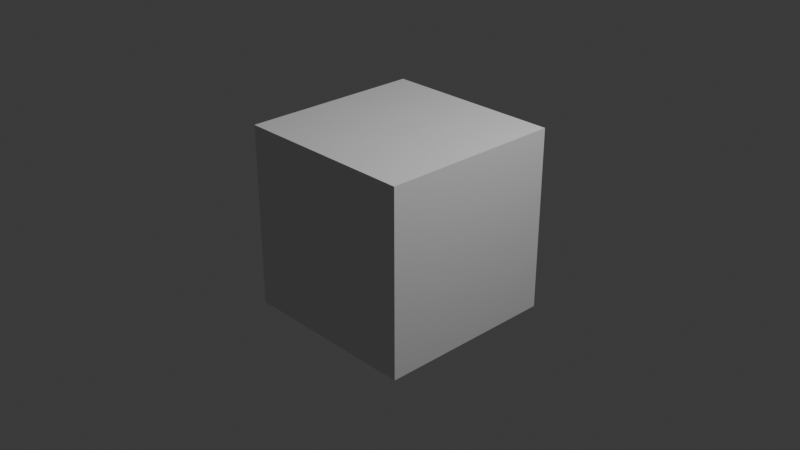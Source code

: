 # Source: Basic_Assets.blend  (saved by Blender 4.1.24; exported with 4.5.12 LTS)
import bpy
from mathutils import Matrix  # noqa: F401  (used for matrix-valued properties, if any)

bpy.ops.wm.read_factory_settings(use_empty=True)
scene = bpy.context.scene
scene.name = 'Assets'

# ---- collections
col_initial_parts = bpy.data.collections.new('Initial Parts'); scene.collection.children.link(col_initial_parts)
col_base_camera__light = bpy.data.collections.new('Base Camera/ Light'); col_initial_parts.children.link(col_base_camera__light)
col_tools = bpy.data.collections.new('Tools'); scene.collection.children.link(col_tools)

# ---- node groups
ng_capture_base_map = bpy.data.node_groups.new('Capture Base Map', 'GeometryNodeTree')
_s = ng_capture_base_map.interface.new_socket(name='Geometry', in_out='OUTPUT', socket_type='NodeSocketGeometry')
_s = ng_capture_base_map.interface.new_socket(name='UV Map', in_out='OUTPUT', socket_type='NodeSocketVector')
_s.description = 'Base UV Map'
_s = ng_capture_base_map.interface.new_socket(name='Exists', in_out='OUTPUT', socket_type='NodeSocketBool')
_s.description = 'Does this shape have an auto-generated map?'
_s = ng_capture_base_map.interface.new_socket(name='Geometry', in_out='INPUT', socket_type='NodeSocketGeometry')
ng_capture_base_map.is_modifier = True
_N = ng_capture_base_map.nodes; _L = ng_capture_base_map.links
n0 = _N.new('NodeGroupInput'); n0.name = 'Group Input'; n0.location = (-363, 41)
n1 = _N.new('NodeGroupOutput'); n1.name = 'Group Output'; n1.location = (751, 172)
n2 = _N.new('GeometryNodeInputNamedAttribute'); n2.name = 'Named Attribute'; n2.location = (-100, 2)
n2.data_type = 'FLOAT_VECTOR'
n2.inputs[0].default_value = 'UVMap'
n3 = _N.new('GeometryNodeCaptureAttribute'); n3.name = 'Capture Attribute'; n3.location = (213, 235)
n3.capture_items.clear()
n3.domain = 'CORNER'
_L.new(n3.outputs[0], n1.inputs[0])
_L.new(n0.outputs[0], n3.inputs[0])
_L.new(n2.outputs[0], n3.inputs[1])
_L.new(n3.outputs[1], n1.inputs[1])
_L.new(n2.outputs[1], n1.inputs[2])
n1.is_active_output = True

# ---- world
world_world = bpy.data.worlds.new('World'); scene.world = world_world
world_world.use_nodes = True; world_world.node_tree.nodes.clear()
_N = world_world.node_tree.nodes; _L = world_world.node_tree.links
n0 = _N.new('ShaderNodeOutputWorld'); n0.name = 'World Output'; n0.location = (300, 300)
n1 = _N.new('ShaderNodeBackground'); n1.name = 'Background'; n1.location = (10, 300)
n1.inputs[0].default_value = (0.05088, 0.05088, 0.05088, 1.0)
_L.new(n1.outputs[0], n0.inputs[0])
n0.is_active_output = True
world_world.color = (0.05088, 0.05088, 0.05088)
world_world.use_sun_shadow = False
world_world.sun_shadow_jitter_overblur = 0.0

# ---- cameras
cam_camera = bpy.data.cameras.new('Camera')
cam_camera.clip_end = 100.0
cam_camera.ortho_scale = 7.314

# ---- lights
light_light = bpy.data.lights.new('Light', 'POINT')
light_light.transmission_factor = 0.0
light_light.use_soft_falloff = False
light_light.energy = 1000.0
light_light.shadow_soft_size = 0.1
light_light.shadow_maximum_resolution = 0.006
light_light.use_absolute_resolution = True

# ---- meshes
me_cube = bpy.data.meshes.new('Cube')
me_cube.from_pydata([(-1.0, -1.0, -1.0), (-1.0, -1.0, 1.0), (-1.0, 1.0, -1.0), (-1.0, 1.0, 1.0), (1.0, -1.0, -1.0), (1.0, -1.0, 1.0), (1.0, 1.0, -1.0), (1.0, 1.0, 1.0)], [], [(0, 1, 3, 2), (2, 3, 7, 6), (6, 7, 5, 4), (4, 5, 1, 0), (2, 6, 4, 0), (7, 3, 1, 5)])
_uv = me_cube.uv_layers.new(name='UVMap')
_uv.uv.foreach_set('vector', [0.375, 0.0, 0.625, 0.0, 0.625, 0.25, 0.375, 0.25, 0.375, 0.25, 0.625, 0.25, 0.625, 0.5, 0.375, 0.5, 0.375, 0.5, 0.625, 0.5, 0.625, 0.75, 0.375, 0.75, 0.375, 0.75, 0.625, 0.75, 0.625, 1.0, 0.375, 1.0, 0.125, 0.5, 0.375, 0.5, 0.375, 0.75, 0.125, 0.75, 0.625, 0.5, 0.875, 0.5, 0.875, 0.75, 0.625, 0.75])
me_cube.materials.append(None)
me_cube.update()

# ---- objects
ob_cube = bpy.data.objects.new('Cube', me_cube)
ob_camera = bpy.data.objects.new('Camera', cam_camera)
ob_light = bpy.data.objects.new('Light', light_light)

# ---- transforms, parenting, visibility, modifiers, constraints
ob_cube.location = (0.0, 0.0, 0.0)
_m = ob_cube.modifiers.new('GeometryNodes', 'NODES')
_m.node_group = ng_capture_base_map
_m.open_output_attributes_panel = True
_m.open_manage_panel = True
_m.open_bake_panel = True
_m.open_named_attributes_panel = True
ob_camera.location = (7.359, -6.926, 4.958)
ob_camera.rotation_euler = (1.109, 0.0, 0.8149)
ob_camera.lock_rotations_4d = False
ob_camera.empty_display_type = 'ARROWS'
ob_camera.color = (0.0, 0.0, 0.0, 0.0)
ob_camera.display_type = 'WIRE'
ob_camera.lineart.crease_threshold = 0.0
ob_light.location = (4.076, 1.005, 5.904)
ob_light.rotation_euler = (0.6503, 0.05522, 1.866)
ob_light.lock_rotations_4d = False
ob_light.empty_display_type = 'ARROWS'
ob_light.color = (0.0, 0.0, 0.0, 0.0)
ob_light.lineart.crease_threshold = 0.0

# ---- collection membership
scene.collection.objects.link(ob_cube)
col_base_camera__light.objects.link(ob_camera)
col_base_camera__light.objects.link(ob_light)

# ---- scene / render settings (as saved in the file)
scene.camera = ob_camera
scene.frame_start = 1; scene.frame_end = 250; scene.frame_set(0)
scene.render.engine = 'CYCLES'
scene.cycles.sampling_pattern = 'TABULATED_SOBOL'
scene.eevee.ray_tracing_options.trace_max_roughness = 0.0
bpy.context.view_layer.update()
